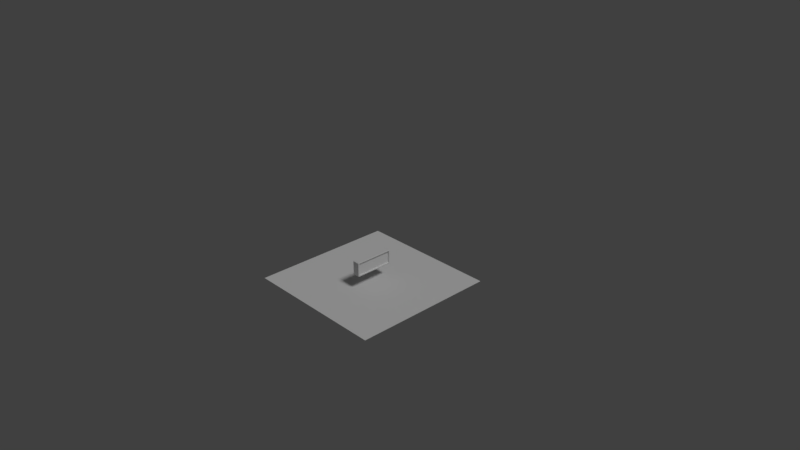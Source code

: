 # Source: exit_sign.blend  (saved by Blender 2.79.0; exported with 4.5.12 LTS)
import bpy
from mathutils import Matrix  # noqa: F401  (used for matrix-valued properties, if any)

bpy.ops.wm.read_factory_settings(use_empty=True)
scene = bpy.context.scene
scene.name = 'Scene'

# ---- collections
col_collection_1 = bpy.data.collections.new('Collection 1'); scene.collection.children.link(col_collection_1)

# ---- materials (node trees are filled in below, after node groups)
mat_material = bpy.data.materials.new('Material')
mat_material.alpha_threshold = 0.0
mat_material.use_transparent_shadow = False
mat_material.roughness = 0.5

# ---- material node trees

# ---- world
world_world = bpy.data.worlds.new('World'); scene.world = world_world
world_world.color = (0.05088, 0.05088, 0.05088)
world_world.use_sun_shadow = False
world_world.sun_shadow_jitter_overblur = 0.0
world_world.cycles.sampling_method = 'MANUAL'

# ---- cameras
cam_camera = bpy.data.cameras.new('Camera')
cam_camera.clip_end = 100.0
cam_camera.lens = 35.0
cam_camera.sensor_width = 32.0
cam_camera.sensor_height = 18.0
cam_camera.ortho_scale = 7.314
cam_camera.dof.focus_distance = 0.0
cam_camera.dof.aperture_fstop = 128.0

# ---- lights
light_sun = bpy.data.lights.new('Sun', 'SUN')
light_sun.transmission_factor = 0.0
light_sun.angle = 0.1993
light_sun.energy = 1.0
light_sun.shadow_buffer_clip_start = 0.5
light_sun.shadow_soft_size = 0.1
light_sun.shadow_cascade_max_distance = 1000.0

# ---- meshes
me_cube = bpy.data.meshes.new('Cube')
me_cube.from_pydata([(0.09885, -0.2515, -0.01532), (0.1, -0.2548, -0.01255), (0.1, -0.2548, -0.1874), (0.09885, -0.2515, -0.1847), (0.1, 0.2548, -0.1874), (0.09885, 0.2515, -0.1847), (0.09885, 0.2515, -0.01532), (0.1, 0.2548, -0.01255), (0.09682, 0.27, -0.00637), (0.1, 0.2607, -0.007682), (0.09682, 0.2528, 2.384e-08), (0.1, 0.2607, -0.1923), (0.09682, 0.27, -0.1936), (0.09682, 0.2528, -0.2), (0.1, -0.2607, -0.007682), (0.09682, -0.27, -0.00637), (0.09682, -0.2528, 2.384e-08), (0.09682, -0.2528, -0.2), (0.09682, -0.27, -0.1936), (0.1, -0.2607, -0.1923), (3.725e-09, 0.2528, -0.00637), (0.003185, 0.27, -0.00637), (0.003185, 0.2528, 2.384e-08), (0.003185, 0.27, -0.1936), (3.725e-09, 0.2528, -0.1936), (0.003185, 0.2528, -0.2), (3.725e-09, -0.2528, -0.00637), (0.003185, -0.2528, 2.384e-08), (0.003185, -0.27, -0.00637), (3.725e-09, -0.2528, -0.1936), (0.003185, -0.27, -0.1936), (0.003185, -0.2528, -0.2), (0.07937, -0.2515, -0.01532), (0.07937, -0.2515, -0.1847), (0.07937, 0.2515, -0.1847), (0.07937, 0.2515, -0.01532)], [], [(5, 6, 35, 34), (1, 2, 3, 0), (7, 1, 0, 6), (2, 4, 5, 3), (6, 5, 4, 7), (25, 13, 17, 31), (16, 27, 28, 15), (31, 17, 18, 30), (15, 18, 19, 14), (10, 16, 14, 9), (17, 13, 11, 19), (9, 11, 12, 8), (22, 10, 8, 21), (13, 25, 23, 12), (21, 23, 24, 20), (27, 22, 20, 26), (30, 28, 26, 29), (25, 31, 29, 24), (10, 9, 8), (13, 12, 11), (16, 15, 14), (19, 18, 17), (22, 21, 20), (25, 24, 23), (28, 27, 26), (31, 30, 29), (19, 11, 4, 2), (14, 19, 2, 1), (9, 14, 1, 7), (34, 35, 32, 33), (6, 0, 32, 35), (3, 5, 34, 33), (23, 21, 8, 12), (29, 26, 20, 24), (10, 22, 27, 16), (11, 9, 7, 4), (0, 3, 33, 32), (18, 15, 28, 30)])
_uv = me_cube.uv_layers.new(name='UVMap')
_uv.uv.foreach_set('vector', [0.4336, 0.9762, 0.4336, 0.816, 0.4475, 0.816, 0.4475, 0.9762, 0.2908, 0.9582, 0.1658, 0.9582, 0.1678, 0.955, 0.2888, 0.955, 0.2908, 0.4762, 0.2908, 0.9582, 0.2888, 0.955, 0.2888, 0.4793, 0.1658, 0.9582, 0.1658, 0.4762, 0.1678, 0.4793, 0.1678, 0.955, 0.2888, 0.4793, 0.1678, 0.4793, 0.1658, 0.4762, 0.2908, 0.4762, 0.3667, 0.9536, 0.2998, 0.9536, 0.2998, 0.4787, 0.3667, 0.4787, 0.3667, 0.9521, 0.4336, 0.9521, 0.4336, 0.969, 0.3667, 0.969, 0.3667, 0.4787, 0.2998, 0.4787, 0.2998, 0.4618, 0.3667, 0.4618, 0.2952, 0.9725, 0.1614, 0.9725, 0.1624, 0.9638, 0.2943, 0.9638, 0.2998, 0.4781, 0.2998, 0.9563, 0.2943, 0.9638, 0.2943, 0.4706, 0.1569, 0.9563, 0.1569, 0.4781, 0.1624, 0.4706, 0.1624, 0.9638, 0.2943, 0.4706, 0.1624, 0.4706, 0.1614, 0.4618, 0.2952, 0.4618, 0.4336, 0.4773, 0.3667, 0.4773, 0.3667, 0.4618, 0.4336, 0.4618, 0.2998, 0.9536, 0.3667, 0.9536, 0.3667, 0.969, 0.2998, 0.969, 0.01851, 0.4618, 0.1523, 0.4618, 0.1523, 0.4781, 0.01851, 0.4781, 0.01396, 0.9563, 0.01396, 0.4781, 0.01851, 0.4781, 0.01851, 0.9563, 0.1523, 0.9725, 0.01851, 0.9725, 0.01851, 0.9563, 0.1523, 0.9563, 0.1569, 0.4781, 0.1569, 0.9563, 0.1523, 0.9563, 0.1523, 0.4781, 0.2998, 0.4781, 0.2943, 0.4706, 0.2952, 0.4618, 0.1569, 0.4781, 0.1614, 0.4618, 0.1624, 0.4706, 0.2998, 0.9563, 0.2952, 0.9725, 0.2943, 0.9638, 0.1624, 0.9638, 0.1614, 0.9725, 0.1569, 0.9563, 0.01396, 0.4781, 0.01851, 0.4618, 0.01851, 0.4781, 0.1569, 0.4781, 0.1523, 0.4781, 0.1523, 0.4618, 0.01851, 0.9725, 0.01396, 0.9563, 0.01851, 0.9563, 0.1569, 0.9563, 0.1523, 0.9725, 0.1523, 0.9563, 0.1624, 0.9638, 0.1624, 0.4706, 0.1658, 0.4762, 0.1658, 0.9582, 0.2943, 0.9638, 0.1624, 0.9638, 0.1658, 0.9582, 0.2908, 0.9582, 0.2943, 0.4706, 0.2943, 0.9638, 0.2908, 0.9582, 0.2908, 0.4762, 0.9449, 0.03882, 0.9449, 0.3444, 0.03724, 0.3444, 0.03724, 0.03882, 0.5005, 0.9342, 0.5005, 0.4618, 0.5144, 0.4618, 0.5144, 0.9342, 0.5144, 0.9342, 0.5144, 0.4618, 0.5283, 0.4618, 0.5283, 0.9342, 0.4336, 0.816, 0.4336, 0.6389, 0.5005, 0.6389, 0.5005, 0.816, 0.1523, 0.9563, 0.01851, 0.9563, 0.01851, 0.4781, 0.1523, 0.4781, 0.3667, 0.4773, 0.4336, 0.4773, 0.4336, 0.9521, 0.3667, 0.9521, 0.1624, 0.4706, 0.2943, 0.4706, 0.2908, 0.4762, 0.1658, 0.4762, 0.4614, 0.816, 0.4614, 0.9762, 0.4475, 0.9762, 0.4475, 0.816, 0.4336, 0.6389, 0.4336, 0.4618, 0.5005, 0.4618, 0.5005, 0.6389])
me_cube.materials.append(mat_material)
me_cube.use_remesh_preserve_volume = False
me_cube.use_remesh_preserve_attributes = False
me_cube.use_mirror_vertex_groups = False
me_cube.update()
me_plane = bpy.data.meshes.new('Plane')
me_plane.from_pydata([(-1.0, -0.4621, 0.0), (1.0, -0.4621, 0.0), (-1.0, 1.538, 0.0), (1.0, 1.538, 0.0)], [], [(0, 1, 3, 2)])
me_plane.use_remesh_preserve_volume = False
me_plane.use_remesh_preserve_attributes = False
me_plane.use_mirror_vertex_groups = False
me_plane.update()

# ---- objects
ob_cube = bpy.data.objects.new('Cube', me_cube)
ob_floor = bpy.data.objects.new('Floor', me_plane)
ob_sun = bpy.data.objects.new('Sun', light_sun)
ob_camera = bpy.data.objects.new('Camera', cam_camera)

# ---- transforms, parenting, visibility, modifiers, constraints
ob_cube.location = (0.0, 0.0, 0.0)
ob_cube.lineart.crease_threshold = 0.0
ob_floor.location = (0.0, -0.4941, -0.4)
ob_floor.hide_viewport = True
ob_floor.lineart.crease_threshold = 0.0
ob_sun.location = (0.0, 0.0, 0.0)
ob_sun.rotation_euler = (0.0, 0.6147, 0.0)
ob_sun.lineart.crease_threshold = 0.0
ob_camera.location = (7.481, -6.508, 5.344)
ob_camera.rotation_euler = (1.109, 0.0, 0.8149)
ob_camera.lock_rotations_4d = False
ob_camera.empty_display_type = 'ARROWS'
ob_camera.color = (0.0, 0.0, 0.0, 0.0)
ob_camera.display_type = 'WIRE'
ob_camera.lineart.crease_threshold = 0.0

# ---- collection membership
col_collection_1.objects.link(ob_cube)
col_collection_1.objects.link(ob_floor)
col_collection_1.objects.link(ob_sun)
col_collection_1.objects.link(ob_camera)

# ---- scene / render settings (as saved in the file)
scene.camera = ob_camera
scene.frame_start = 1; scene.frame_end = 250; scene.frame_set(83)
scene.render.engine = 'BLENDER_EEVEE_NEXT'
scene.render.resolution_percentage = 50
scene.render.dither_intensity = 0.0
scene.render.use_bake_selected_to_active = True
scene.cycles.use_denoising = False
scene.cycles.samples = 128
scene.cycles.sampling_pattern = 'TABULATED_SOBOL'
scene.cycles.use_adaptive_sampling = False
scene.cycles.use_light_tree = False
scene.cycles.blur_glossy = 0.0
scene.cycles.sample_clamp_indirect = 0.0
scene.view_settings.view_transform = 'Standard'
bpy.context.view_layer.update()
